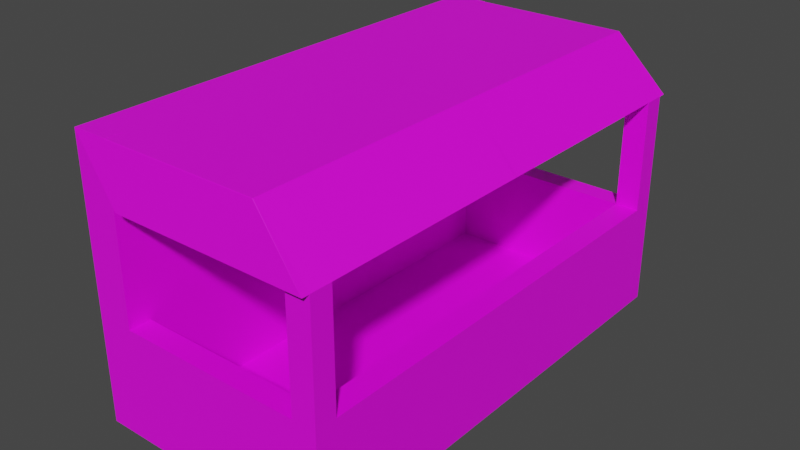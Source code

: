 # Source: ShopStall.blend  (saved by Blender 2.91.10; exported with 4.5.12 LTS)
import bpy
from mathutils import Matrix  # noqa: F401  (used for matrix-valued properties, if any)

bpy.ops.wm.read_factory_settings(use_empty=True)
scene = bpy.context.scene
scene.name = 'Scene'

# ---- collections
col_collection = bpy.data.collections.new('Collection'); scene.collection.children.link(col_collection)

# ---- images (referenced by path relative to the original .blend; pixels are not part of the script)
import os
ASSET_DIR = os.environ.get("B2B_ASSET_DIR", "")  # directory of the original .blend (textures are referenced by path, not embedded)
HERE = os.path.dirname(os.path.abspath(__file__))  # packed textures are extracted next to this script under _unpacked/

def load_image(name, relpath, width, height, colorspace="sRGB"):
    """Load a texture the original file referenced (path relative to the .blend, or extracted next to this script)."""
    p = next((c for c in (os.path.join(HERE, relpath), os.path.join(ASSET_DIR, relpath)) if relpath and os.path.exists(c)), "")
    if p:
        img = bpy.data.images.load(p, check_existing=True)
        img.name = name
    else:  # same state as the original file: an image datablock whose file is absent (Cycles renders it pink)
        img = bpy.data.images.new(name, width, height)
        img.source = "FILE"
        img.filepath = "//" + (relpath or name)
    img.colorspace_settings.name = colorspace
    return img
img_woodhut_jpg = load_image('WoodHut.jpg', 'WoodHut.jpg', 1024, 1024, 'sRGB')
img_clothwhite_jpg = load_image('ClothWhite.jpg', 'ClothWhite.jpg', 1024, 1024, 'sRGB')
img_redwhitestripes_jpg = load_image('redWhiteStripes.jpg', 'redWhiteStripes.jpg', 1024, 1024, 'sRGB')

# ---- materials (node trees are filled in below, after node groups)
mat_base = bpy.data.materials.new('base')
mat_base.use_transparent_shadow = False
mat_material = bpy.data.materials.new('Material')
mat_material.use_transparent_shadow = False
mat_material_001 = bpy.data.materials.new('Material.001')
mat_material_001.use_transparent_shadow = False

# ---- material node trees
mat_base.use_nodes = True; mat_base.node_tree.nodes.clear()
_N = mat_base.node_tree.nodes; _L = mat_base.node_tree.links
n0 = _N.new('ShaderNodeBsdfPrincipled'); n0.name = 'Principled BSDF'; n0.location = (10, 300)
n0.distribution = 'GGX'
n0.subsurface_method = 'BURLEY'
n0.inputs[3].default_value = 1.45
n0.inputs[27].default_value = (0.0, 0.0, 0.0, 1.0)
n0.inputs[28].default_value = 1.0
n1 = _N.new('ShaderNodeOutputMaterial'); n1.name = 'Material Output'; n1.location = (300, 300)
n2 = _N.new('ShaderNodeTexImage'); n2.name = 'Image Texture'; n2.location = (-553, 139)
n2.image = img_woodhut_jpg
_L.new(n0.outputs[0], n1.inputs[0])
_L.new(n2.outputs[0], n0.inputs[0])
n1.is_active_output = True
mat_material.use_nodes = True; mat_material.node_tree.nodes.clear()
_N = mat_material.node_tree.nodes; _L = mat_material.node_tree.links
n0 = _N.new('ShaderNodeBsdfPrincipled'); n0.name = 'Principled BSDF'; n0.location = (10, 300)
n0.distribution = 'GGX'
n0.subsurface_method = 'BURLEY'
n0.inputs[3].default_value = 1.45
n0.inputs[27].default_value = (0.0, 0.0, 0.0, 1.0)
n0.inputs[28].default_value = 1.0
n1 = _N.new('ShaderNodeOutputMaterial'); n1.name = 'Material Output'; n1.location = (300, 300)
n2 = _N.new('ShaderNodeTexImage'); n2.name = 'Image Texture'; n2.location = (-280, 280)
n2.image = img_clothwhite_jpg
_L.new(n0.outputs[0], n1.inputs[0])
_L.new(n2.outputs[0], n0.inputs[0])
n1.is_active_output = True
mat_material_001.use_nodes = True; mat_material_001.node_tree.nodes.clear()
_N = mat_material_001.node_tree.nodes; _L = mat_material_001.node_tree.links
n0 = _N.new('ShaderNodeBsdfPrincipled'); n0.name = 'Principled BSDF'; n0.location = (10, 300)
n0.distribution = 'GGX'
n0.subsurface_method = 'BURLEY'
n0.inputs[3].default_value = 1.45
n0.inputs[27].default_value = (0.0, 0.0, 0.0, 1.0)
n0.inputs[28].default_value = 1.0
n1 = _N.new('ShaderNodeOutputMaterial'); n1.name = 'Material Output'; n1.location = (300, 300)
n2 = _N.new('ShaderNodeTexImage'); n2.name = 'Image Texture'; n2.location = (-280, 280)
n2.image = img_redwhitestripes_jpg
_L.new(n0.outputs[0], n1.inputs[0])
_L.new(n2.outputs[0], n0.inputs[0])
n1.is_active_output = True

# ---- world
world_world = bpy.data.worlds.new('World'); scene.world = world_world
world_world.use_nodes = True; world_world.node_tree.nodes.clear()
_N = world_world.node_tree.nodes; _L = world_world.node_tree.links
n0 = _N.new('ShaderNodeOutputWorld'); n0.name = 'World Output'; n0.location = (300, 300)
n1 = _N.new('ShaderNodeBackground'); n1.name = 'Background'; n1.location = (10, 300)
n1.inputs[0].default_value = (0.05088, 0.05088, 0.05088, 1.0)
_L.new(n1.outputs[0], n0.inputs[0])
n0.is_active_output = True
world_world.color = (0.05088, 0.05088, 0.05088)
world_world.use_sun_shadow = False
world_world.sun_shadow_jitter_overblur = 0.0

# ---- meshes
me_cube_002 = bpy.data.meshes.new('Cube.002')
me_cube_002.from_pydata([(-1.0, -1.0, 0.008895), (-1.0, 1.0, 0.008895), (-1.0, 1.0, 0.8926), (1.0, 1.0, 0.008895), (1.0, 1.0, 0.8926), (-1.0, 0.0, 0.008895), (-1.0, 0.0, 0.8926), (1.0, 0.0, 0.008895), (1.0, 0.0, 0.8926), (-1.0, 0.9093, 0.8926), (1.0, 0.9093, 0.008895), (-1.0, 0.9093, 0.008895), (1.0, 0.9093, 0.8926), (0.8077, 1.0, 0.008895), (0.8077, 1.0, 0.8926), (0.8077, 0.0, 0.8926), (0.8077, 0.0, 0.008895), (0.8077, 0.9093, 0.008895), (0.8077, 0.9093, 0.8926), (-0.6981, 1.0, 0.008895), (-0.6981, 0.0, 0.008895), (-0.6981, 0.9093, 0.008895), (-0.6981, 1.0, 0.8926), (-0.6981, 0.0, 0.8926), (-0.6981, 0.9093, 0.8926), (-1.0, 0.9093, 1.839), (-1.0, 1.0, 1.839), (-1.0, 0.0, 1.839), (-0.6981, 1.0, 1.839), (-0.6981, 0.0, 1.839), (-0.6981, 0.9093, 1.839), (-1.0, 0.9093, 2.261), (-1.0, 1.0, 2.261), (-1.0, 0.0, 2.261), (-0.6981, 1.0, 2.261), (-0.6981, 0.0, 2.261), (-0.6981, 0.9093, 2.261), (-0.6981, 0.0, 0.1218), (0.8077, 0.0, 0.1218), (-0.6981, 0.9093, 0.1218), (0.8077, 0.9093, 0.1218), (0.8077, 1.0, 1.814), (1.0, 1.0, 1.814), (1.0, 0.9093, 1.814), (0.8077, 0.9093, 1.814), (-0.594, 0.9085, 1.814), (-0.594, -0.0008695, 1.814), (-1.0, 0.0, 2.261), (-1.0, 0.9093, 2.261), (0.9994, 0.9085, 1.814), (0.9994, 0.9991, 1.814), (0.5935, 0.0, 2.261), (0.5935, 0.9093, 2.261), (0.9994, -0.0008695, 1.814), (0.9994, 0.9085, 1.814), (0.6976, 0.9991, 1.814), (0.6976, 0.9085, 1.814), (-1.0, 0.9093, 2.261), (-1.0, 1.0, 2.261), (-0.594, 0.9991, 1.814), (-0.594, 0.9085, 1.814), (-1.0, 0.9975, 2.26), (-0.594, 0.9966, 1.813), (0.5935, 0.9975, 2.26), (0.9994, 0.9966, 1.813), (-1.0, 1.0, 2.258), (-0.594, 1.031, 1.815), (0.5935, 1.0, 2.258), (0.9994, 1.031, 1.815), (0.7547, -0.0008695, 1.814), (0.3487, 0.0, 2.261), (0.7547, 0.9085, 1.814), (0.3487, 0.9093, 2.261), (0.7547, 0.9966, 1.813), (0.3487, 0.9975, 2.26), (0.7547, 1.031, 1.815), (0.3487, 1.0, 2.258), (-0.594, 0.9085, 2.049), (-0.594, -0.0008695, 2.049), (0.7547, -0.0008695, 2.049), (0.7547, 0.9085, 2.049)], [(5, 0)], [(11, 9, 2, 1), (13, 14, 4, 3), (6, 23, 29, 27), (17, 10, 7, 16), (10, 12, 8, 7), (3, 4, 12, 10), (13, 3, 10, 17), (23, 24, 30, 29), (5, 6, 9, 11), (12, 4, 42, 43), (19, 13, 17, 21), (21, 17, 16, 20), (12, 18, 15, 8), (19, 22, 14, 13), (1, 2, 22, 19), (11, 21, 20, 5), (1, 19, 21, 11), (14, 22, 24, 18), (24, 23, 37, 39), (29, 30, 36, 35), (25, 27, 33, 31), (2, 9, 25, 26), (24, 22, 28, 30), (9, 6, 27, 25), (22, 2, 26, 28), (59, 60, 57, 58), (54, 52, 51, 53), (28, 26, 32, 34), (26, 25, 31, 32), (30, 28, 34, 36), (27, 29, 35, 33), (40, 39, 37, 38), (42, 41, 44, 43), (15, 18, 40, 38), (18, 24, 39, 40), (14, 18, 44, 41), (18, 12, 43, 44), (4, 14, 41, 42), (45, 46, 47, 48), (50, 55, 56, 49), (57, 60, 49, 56), (70, 69, 53, 51), (69, 71, 54, 53), (60, 59, 50, 49), (72, 70, 51, 52), (59, 58, 55, 50), (52, 54, 64, 63), (58, 57, 56, 55), (73, 62, 66, 75), (45, 48, 61, 62), (72, 52, 63, 74), (71, 45, 62, 73), (75, 76, 67, 68), (62, 61, 65, 66), (74, 63, 67, 76), (63, 64, 68, 67), (61, 74, 76, 65), (66, 65, 76, 75), (54, 71, 73, 64), (48, 72, 74, 61), (64, 73, 75, 68), (48, 47, 70, 72), (46, 45, 77, 78), (47, 46, 69, 70), (78, 77, 80, 79), (71, 69, 79, 80), (45, 71, 80, 77), (69, 46, 78, 79)])
me_cube_002.polygons.foreach_set('material_index', [0, 1, 0, 0, 1, 1, 0, 0, 0, 0, 0, 0, 1, 1, 0, 0, 0, 1, 0, 0, 2, 0, 0, 0, 0, 0, 2, 2, 2, 0, 0, 0, 0, 0, 0, 0, 0, 0, 0, 0, 0, 0, 0, 0, 2, 0, 2, 0, 0, 0, 2, 0, 2, 0, 0, 2, 0, 2, 0, 2, 0, 2, 0, 0, 0, 0, 0, 0])
_uv = me_cube_002.uv_layers.new(name='UVMap')
_uv.uv.foreach_set('vector', [0.375, 0.2387, 0.625, 0.2387, 0.625, 0.25, 0.375, 0.25, 0.2456, 0.5158, 0.7544, 0.5158, 0.7544, 0.5647, 0.2456, 0.5647, 0.0, 0.0, 0.0, 0.0, 0.0, 0.0, 0.0, 0.0, 0.351, 0.5113, 0.375, 0.5113, 0.375, 0.625, 0.351, 0.625, 0.2456, 0.5878, 0.7544, 0.5878, 0.7544, 0.8191, 0.2456, 0.8191, 0.2456, 0.5647, 0.7544, 0.5647, 0.7544, 0.5878, 0.2456, 0.5878, 0.351, 0.5, 0.375, 0.5, 0.375, 0.5113, 0.351, 0.5113, 0.3088, 0.4413, 0.9327, 0.7246, 0.9327, 0.7246, 0.3088, 0.4413, 0.375, 0.125, 0.625, 0.125, 0.625, 0.2387, 0.375, 0.2387, 0.625, 0.5113, 0.625, 0.5, 0.625, 0.5, 0.625, 0.5113, 0.1627, 0.5, 0.351, 0.5, 0.351, 0.5113, 0.1627, 0.5113, 0.1627, 0.5113, 0.351, 0.5113, 0.351, 0.625, 0.1627, 0.625, 0.6695, 0.7219, 0.6045, 0.7219, 0.6045, 0.4145, 0.6695, 0.4145, 0.2456, 0.1327, 0.7544, 0.1327, 0.7544, 0.5158, 0.2456, 0.5158, 0.2456, 0.05592, 0.7544, 0.05592, 0.7544, 0.1327, 0.2456, 0.1327, 0.125, 0.5113, 0.1627, 0.5113, 0.1627, 0.625, 0.125, 0.625, 0.125, 0.5, 0.1627, 0.5, 0.1627, 0.5113, 0.125, 0.5113, 0.8606, 0.5332, 0.1467, 0.5332, 0.1467, 0.4902, 0.8606, 0.4902, 0.9327, 0.7246, 0.3088, 0.4413, 0.3088, 0.4413, 0.9327, 0.7246, 0.8373, 0.625, 0.8373, 0.5113, 0.8373, 0.5113, 0.8373, 0.625, 0.625, 0.2387, 0.625, 0.125, 0.625, 0.125, 0.625, 0.2387, 0.625, 0.25, 0.625, 0.2387, 0.625, 0.2387, 0.625, 0.25, 0.8373, 0.5113, 0.8373, 0.5, 0.8373, 0.5, 0.8373, 0.5113, 0.625, 0.2387, 0.625, 0.125, 0.625, 0.125, 0.625, 0.2387, 0.625, 0.2877, 0.625, 0.25, 0.625, 0.25, 0.625, 0.2877, 0.8373, 0.5, 0.8373, 0.5113, 0.875, 0.5113, 0.875, 0.5, 0.7794, 0.3483, 0.7786, 0.7558, 0.2342, 0.7537, 0.2349, 0.3461, 0.625, 0.2877, 0.625, 0.25, 0.625, 0.25, 0.625, 0.2877, 0.625, 0.25, 0.625, 0.2387, 0.625, 0.2387, 0.625, 0.25, 0.8373, 0.5113, 0.8373, 0.5, 0.8373, 0.5, 0.8373, 0.5113, 0.0, 0.0, 0.0, 0.0, 0.0, 0.0, 0.0, 0.0, 0.649, 0.5113, 0.8373, 0.5113, 0.8373, 0.625, 0.649, 0.625, 0.625, 0.5, 0.649, 0.5, 0.649, 0.5113, 0.625, 0.5113, 0.649, 0.625, 0.649, 0.5113, 0.649, 0.5113, 0.649, 0.625, 0.649, 0.5113, 0.8373, 0.5113, 0.8373, 0.5113, 0.649, 0.5113, 0.649, 0.5, 0.649, 0.5113, 0.649, 0.5113, 0.649, 0.5, 0.649, 0.5113, 0.625, 0.5113, 0.625, 0.5113, 0.649, 0.5113, 0.625, 0.5, 0.625, 0.476, 0.625, 0.476, 0.625, 0.5, 0.8373, 0.5113, 0.8373, 0.625, 0.875, 0.625, 0.875, 0.5113, 0.8373, 0.5, 0.875, 0.5, 0.875, 0.5113, 0.8373, 0.5113, 0.875, 0.5113, 0.8373, 0.5113, 0.8373, 0.5113, 0.875, 0.5113, 0.875, 0.625, 0.8373, 0.625, 0.8373, 0.625, 0.875, 0.625, 0.8373, 0.625, 0.8373, 0.5113, 0.8373, 0.5113, 0.8373, 0.625, 0.8373, 0.5113, 0.8373, 0.5, 0.8373, 0.5, 0.8373, 0.5113, 0.7786, 0.7558, 0.2342, 0.7537, 0.2342, 0.7537, 0.7786, 0.7558, 0.8373, 0.5, 0.875, 0.5, 0.875, 0.5, 0.8373, 0.5, 0.7786, 0.7558, 0.7794, 0.3483, 0.7794, 0.3483, 0.7786, 0.7558, 0.875, 0.5, 0.875, 0.5113, 0.875, 0.5113, 0.875, 0.5, 0.8373, 0.5113, 0.8373, 0.5113, 0.8373, 0.5113, 0.8373, 0.5113, 0.8373, 0.5113, 0.875, 0.5113, 0.875, 0.5113, 0.8373, 0.5113, 0.7786, 0.7558, 0.7786, 0.7558, 0.7786, 0.7558, 0.7786, 0.7558, 0.8373, 0.5113, 0.8373, 0.5113, 0.8373, 0.5113, 0.8373, 0.5113, 0.7794, 0.3483, 0.7786, 0.7558, 0.7786, 0.7558, 0.7794, 0.3483, 0.8373, 0.5113, 0.875, 0.5113, 0.875, 0.5113, 0.8373, 0.5113, 0.875, 0.5113, 0.875, 0.5113, 0.875, 0.5113, 0.875, 0.5113, 0.7786, 0.7558, 0.7794, 0.3483, 0.7794, 0.3483, 0.7786, 0.7558, 0.875, 0.5113, 0.875, 0.5113, 0.875, 0.5113, 0.875, 0.5113, 0.7794, 0.3483, 0.7786, 0.7558, 0.7786, 0.7558, 0.7794, 0.3483, 0.8373, 0.5113, 0.8373, 0.5113, 0.8373, 0.5113, 0.8373, 0.5113, 0.7786, 0.7558, 0.7786, 0.7558, 0.7786, 0.7558, 0.7786, 0.7558, 0.8373, 0.5113, 0.8373, 0.5113, 0.8373, 0.5113, 0.8373, 0.5113, 0.7786, 0.7558, 0.2342, 0.7537, 0.2342, 0.7537, 0.7786, 0.7558, 0.8373, 0.625, 0.8373, 0.5113, 0.8373, 0.5113, 0.8373, 0.625, 0.875, 0.625, 0.8373, 0.625, 0.8373, 0.625, 0.875, 0.625, 0.8373, 0.625, 0.8373, 0.5113, 0.8373, 0.5113, 0.8373, 0.625, 0.8373, 0.5113, 0.8373, 0.625, 0.8373, 0.625, 0.8373, 0.5113, 0.8373, 0.5113, 0.8373, 0.5113, 0.8373, 0.5113, 0.8373, 0.5113, 0.8373, 0.625, 0.8373, 0.625, 0.8373, 0.625, 0.8373, 0.625])
me_cube_002.materials.append(mat_base)
me_cube_002.materials.append(mat_material)
me_cube_002.materials.append(mat_material_001)
me_cube_002.use_remesh_fix_poles = True
me_cube_002.use_remesh_preserve_attributes = False
me_cube_002.use_mirror_vertex_groups = False
me_cube_002.update()

# ---- objects
ob_cube = bpy.data.objects.new('Cube', me_cube_002)

# ---- transforms, parenting, visibility, modifiers, constraints
ob_cube.location = (0.0, 0.0, 0.0)
ob_cube.scale = (1.0, 1.957, 1.0)
ob_cube.lineart.crease_threshold = 0.0
_m = ob_cube.modifiers.new('Mirror', 'MIRROR')
_m.use_axis = (False, True, False)

# ---- collection membership
col_collection.objects.link(ob_cube)

# ---- scene / render settings (as saved in the file)
scene.frame_start = 1; scene.frame_end = 250; scene.frame_set(1)
scene.render.engine = 'BLENDER_EEVEE_NEXT'
scene.cycles.use_denoising = False
scene.cycles.samples = 128
scene.cycles.sampling_pattern = 'TABULATED_SOBOL'
scene.cycles.use_adaptive_sampling = False
scene.cycles.use_light_tree = False
scene.view_settings.view_transform = 'Filmic'
bpy.context.view_layer.update()

# ---- added for rendering (the .blend has no active camera and no usable light): camera, sun
cam_auto = bpy.data.cameras.new('AutoCamera')
cam_auto.lens = 50.0
cam_auto.sensor_width = 36.0
cam_auto.clip_end = 1000.0
ob_auto_camera = bpy.data.objects.new('AutoCamera', cam_auto)
scene.collection.objects.link(ob_auto_camera)
ob_auto_camera.location = (4.65985, -5.59182, 4.86259)
ob_auto_camera.rotation_euler = (1.09748, -7.21219e-08, 0.694738)
scene.camera = ob_auto_camera
light_auto_sun = bpy.data.lights.new('AutoSun', 'SUN')
light_auto_sun.energy = 3.0
light_auto_sun.angle = 0.0523599
ob_auto_sun = bpy.data.objects.new('AutoSun', light_auto_sun)
scene.collection.objects.link(ob_auto_sun)
ob_auto_sun.rotation_euler = (0.872665, 0.174533, 0.523599)
bpy.context.view_layer.update()
